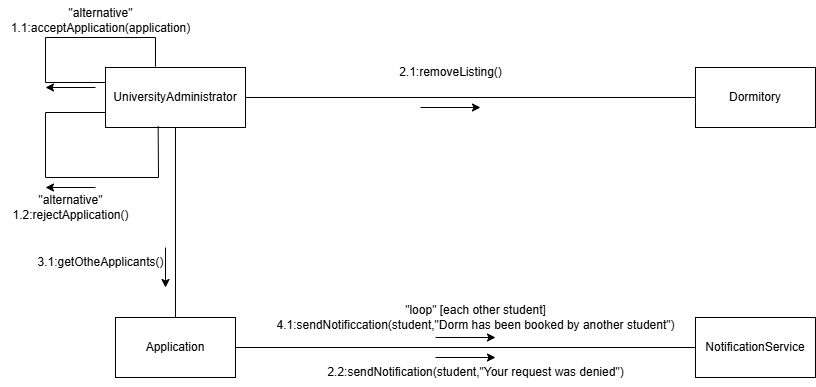

The diagram above was exported from draw.io. Its source (the exported page's mxGraphModel, read from the mxfile embedded in the PNG):
<mxGraphModel dx="1869" dy="1696" grid="1" gridSize="10" guides="1" tooltips="1" connect="1" arrows="1" fold="1" page="1" pageScale="1" pageWidth="827" pageHeight="1169" math="0" shadow="0">
  <root>
    <mxCell id="0" />
    <mxCell id="1" parent="0" />
    <mxCell id="o99qBos3WTWMqJTYxidZ-1" value="UniversityAdministrator" style="rounded=0;whiteSpace=wrap;html=1;" vertex="1" parent="1">
      <mxGeometry x="100" y="50" width="140" height="60" as="geometry" />
    </mxCell>
    <mxCell id="o99qBos3WTWMqJTYxidZ-2" value="" style="endArrow=none;html=1;rounded=0;entryX=0;entryY=0.25;entryDx=0;entryDy=0;exitX=0.357;exitY=-0.013;exitDx=0;exitDy=0;exitPerimeter=0;" edge="1" parent="1" source="o99qBos3WTWMqJTYxidZ-1" target="o99qBos3WTWMqJTYxidZ-1">
      <mxGeometry width="50" height="50" relative="1" as="geometry">
        <mxPoint x="150" y="20" as="sourcePoint" />
        <mxPoint x="440" y="250" as="targetPoint" />
        <Array as="points">
          <mxPoint x="150" y="20" />
          <mxPoint x="40" y="20" />
          <mxPoint x="40" y="65" />
        </Array>
      </mxGeometry>
    </mxCell>
    <mxCell id="o99qBos3WTWMqJTYxidZ-3" value="" style="endArrow=classic;html=1;rounded=0;" edge="1" parent="1">
      <mxGeometry width="50" height="50" relative="1" as="geometry">
        <mxPoint x="90" y="70" as="sourcePoint" />
        <mxPoint x="40" y="70" as="targetPoint" />
      </mxGeometry>
    </mxCell>
    <mxCell id="o99qBos3WTWMqJTYxidZ-4" value="&lt;div&gt;&quot;alternative&quot;&lt;/div&gt;1.1:acceptApplication(application)" style="text;html=1;align=center;verticalAlign=middle;resizable=0;points=[];autosize=1;strokeColor=none;fillColor=none;" vertex="1" parent="1">
      <mxGeometry x="-5" y="-17" width="200" height="40" as="geometry" />
    </mxCell>
    <mxCell id="o99qBos3WTWMqJTYxidZ-5" value="Dormitory" style="rounded=0;whiteSpace=wrap;html=1;" vertex="1" parent="1">
      <mxGeometry x="690" y="50" width="120" height="60" as="geometry" />
    </mxCell>
    <mxCell id="o99qBos3WTWMqJTYxidZ-6" value="" style="endArrow=none;html=1;rounded=0;exitX=1;exitY=0.5;exitDx=0;exitDy=0;entryX=0;entryY=0.5;entryDx=0;entryDy=0;" edge="1" parent="1" source="o99qBos3WTWMqJTYxidZ-1" target="o99qBos3WTWMqJTYxidZ-5">
      <mxGeometry width="50" height="50" relative="1" as="geometry">
        <mxPoint x="390" y="210" as="sourcePoint" />
        <mxPoint x="440" y="160" as="targetPoint" />
      </mxGeometry>
    </mxCell>
    <mxCell id="o99qBos3WTWMqJTYxidZ-7" value="2.1:removeListing()" style="text;html=1;align=center;verticalAlign=middle;resizable=0;points=[];autosize=1;strokeColor=none;fillColor=none;" vertex="1" parent="1">
      <mxGeometry x="380" y="40" width="130" height="30" as="geometry" />
    </mxCell>
    <mxCell id="o99qBos3WTWMqJTYxidZ-8" value="" style="endArrow=classic;html=1;rounded=0;" edge="1" parent="1">
      <mxGeometry width="50" height="50" relative="1" as="geometry">
        <mxPoint x="415" y="90" as="sourcePoint" />
        <mxPoint x="475" y="90" as="targetPoint" />
      </mxGeometry>
    </mxCell>
    <mxCell id="o99qBos3WTWMqJTYxidZ-9" value="Application" style="rounded=0;whiteSpace=wrap;html=1;" vertex="1" parent="1">
      <mxGeometry x="110" y="300" width="120" height="60" as="geometry" />
    </mxCell>
    <mxCell id="o99qBos3WTWMqJTYxidZ-11" value="" style="endArrow=none;html=1;rounded=0;entryX=0.5;entryY=1;entryDx=0;entryDy=0;exitX=0.5;exitY=0;exitDx=0;exitDy=0;" edge="1" parent="1" source="o99qBos3WTWMqJTYxidZ-9" target="o99qBos3WTWMqJTYxidZ-1">
      <mxGeometry width="50" height="50" relative="1" as="geometry">
        <mxPoint x="390" y="210" as="sourcePoint" />
        <mxPoint x="440" y="160" as="targetPoint" />
      </mxGeometry>
    </mxCell>
    <mxCell id="o99qBos3WTWMqJTYxidZ-12" value="" style="endArrow=classic;html=1;rounded=0;" edge="1" parent="1">
      <mxGeometry width="50" height="50" relative="1" as="geometry">
        <mxPoint x="160" y="230" as="sourcePoint" />
        <mxPoint x="160" y="270" as="targetPoint" />
      </mxGeometry>
    </mxCell>
    <mxCell id="o99qBos3WTWMqJTYxidZ-13" value="3.1:getOtheApplicants()" style="text;html=1;align=center;verticalAlign=middle;resizable=0;points=[];autosize=1;strokeColor=none;fillColor=none;" vertex="1" parent="1">
      <mxGeometry x="20" y="230" width="150" height="30" as="geometry" />
    </mxCell>
    <mxCell id="o99qBos3WTWMqJTYxidZ-14" value="NotificationService" style="rounded=0;whiteSpace=wrap;html=1;" vertex="1" parent="1">
      <mxGeometry x="690" y="300" width="120" height="60" as="geometry" />
    </mxCell>
    <mxCell id="o99qBos3WTWMqJTYxidZ-16" value="" style="endArrow=none;html=1;rounded=0;exitX=1;exitY=0.5;exitDx=0;exitDy=0;entryX=0;entryY=0.5;entryDx=0;entryDy=0;" edge="1" parent="1" source="o99qBos3WTWMqJTYxidZ-9" target="o99qBos3WTWMqJTYxidZ-14">
      <mxGeometry width="50" height="50" relative="1" as="geometry">
        <mxPoint x="390" y="210" as="sourcePoint" />
        <mxPoint x="440" y="160" as="targetPoint" />
      </mxGeometry>
    </mxCell>
    <mxCell id="o99qBos3WTWMqJTYxidZ-17" value="&quot;loop&quot; [each other student]&lt;br&gt;4.1:sendNotificcation(student,&quot;Dorm has been booked by another student&quot;)" style="text;html=1;align=center;verticalAlign=middle;resizable=0;points=[];autosize=1;strokeColor=none;fillColor=none;" vertex="1" parent="1">
      <mxGeometry x="260" y="280" width="420" height="40" as="geometry" />
    </mxCell>
    <mxCell id="o99qBos3WTWMqJTYxidZ-18" value="" style="endArrow=classic;html=1;rounded=0;" edge="1" parent="1">
      <mxGeometry width="50" height="50" relative="1" as="geometry">
        <mxPoint x="430" y="320" as="sourcePoint" />
        <mxPoint x="490" y="320" as="targetPoint" />
      </mxGeometry>
    </mxCell>
    <mxCell id="o99qBos3WTWMqJTYxidZ-19" value="" style="endArrow=none;html=1;rounded=0;entryX=0.376;entryY=0.983;entryDx=0;entryDy=0;entryPerimeter=0;exitX=0;exitY=0.75;exitDx=0;exitDy=0;" edge="1" parent="1" source="o99qBos3WTWMqJTYxidZ-1" target="o99qBos3WTWMqJTYxidZ-1">
      <mxGeometry width="50" height="50" relative="1" as="geometry">
        <mxPoint x="40" y="100" as="sourcePoint" />
        <mxPoint x="440" y="160" as="targetPoint" />
        <Array as="points">
          <mxPoint x="40" y="95" />
          <mxPoint x="40" y="160" />
          <mxPoint x="153" y="160" />
        </Array>
      </mxGeometry>
    </mxCell>
    <mxCell id="o99qBos3WTWMqJTYxidZ-20" value="" style="endArrow=classic;html=1;rounded=0;" edge="1" parent="1">
      <mxGeometry width="50" height="50" relative="1" as="geometry">
        <mxPoint x="90" y="170" as="sourcePoint" />
        <mxPoint x="40" y="170" as="targetPoint" />
      </mxGeometry>
    </mxCell>
    <mxCell id="o99qBos3WTWMqJTYxidZ-21" value="&lt;div&gt;&quot;alternative&quot;&lt;/div&gt;1.2:rejectApplication()" style="text;html=1;align=center;verticalAlign=middle;resizable=0;points=[];autosize=1;strokeColor=none;fillColor=none;" vertex="1" parent="1">
      <mxGeometry x="-5" y="170" width="140" height="40" as="geometry" />
    </mxCell>
    <mxCell id="o99qBos3WTWMqJTYxidZ-22" value="" style="endArrow=classic;html=1;rounded=0;" edge="1" parent="1">
      <mxGeometry width="50" height="50" relative="1" as="geometry">
        <mxPoint x="430" y="340" as="sourcePoint" />
        <mxPoint x="490" y="340" as="targetPoint" />
      </mxGeometry>
    </mxCell>
    <mxCell id="o99qBos3WTWMqJTYxidZ-23" value="2.2:sendNotification(student,&quot;Your request was denied&quot;)" style="text;html=1;align=center;verticalAlign=middle;resizable=0;points=[];autosize=1;strokeColor=none;fillColor=none;" vertex="1" parent="1">
      <mxGeometry x="310" y="340" width="320" height="30" as="geometry" />
    </mxCell>
  </root>
</mxGraphModel>